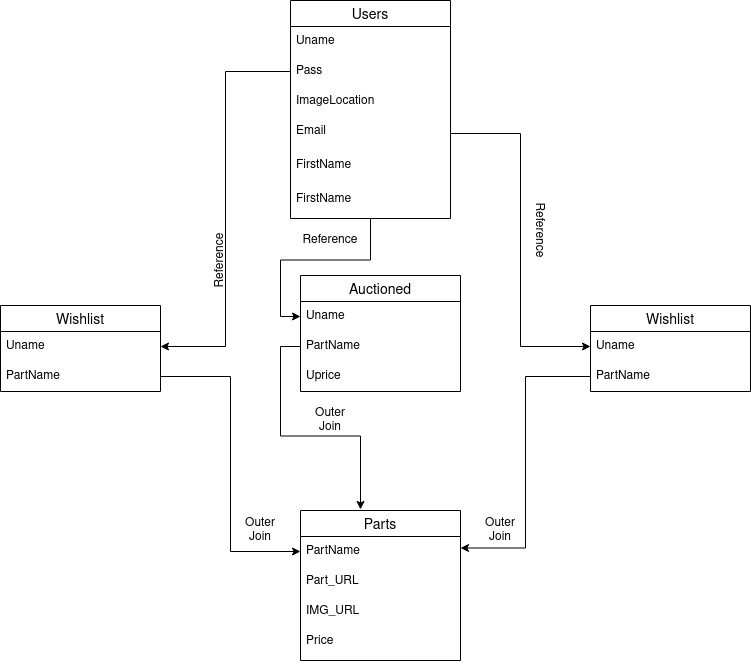

The diagram above was exported from draw.io. Its source (the exported page's mxGraphModel, read from the mxfile embedded in the PNG):
<mxGraphModel dx="1422" dy="699" grid="1" gridSize="10" guides="1" tooltips="1" connect="1" arrows="1" fold="1" page="1" pageScale="1" pageWidth="850" pageHeight="1100" math="0" shadow="0" extFonts="Permanent Marker^https://fonts.googleapis.com/css?family=Permanent+Marker">
  <root>
    <mxCell id="0" />
    <mxCell id="1" parent="0" />
    <mxCell id="vzDoGAbwXqG54mkpN-zP-42" style="edgeStyle=orthogonalEdgeStyle;rounded=0;orthogonalLoop=1;jettySize=auto;html=1;exitX=0.5;exitY=1;exitDx=0;exitDy=0;entryX=0;entryY=0.5;entryDx=0;entryDy=0;" parent="1" source="vzDoGAbwXqG54mkpN-zP-16" target="vzDoGAbwXqG54mkpN-zP-24" edge="1">
      <mxGeometry relative="1" as="geometry" />
    </mxCell>
    <mxCell id="vzDoGAbwXqG54mkpN-zP-32" value="Wishlist" style="swimlane;fontStyle=0;childLayout=stackLayout;horizontal=1;startSize=26;horizontalStack=0;resizeParent=1;resizeParentMax=0;resizeLast=0;collapsible=1;marginBottom=0;align=center;fontSize=14;" parent="1" vertex="1">
      <mxGeometry x="30" y="315" width="160" height="86" as="geometry" />
    </mxCell>
    <mxCell id="vzDoGAbwXqG54mkpN-zP-33" value="Uname" style="text;strokeColor=none;fillColor=none;spacingLeft=4;spacingRight=4;overflow=hidden;rotatable=0;points=[[0,0.5],[1,0.5]];portConstraint=eastwest;fontSize=12;" parent="vzDoGAbwXqG54mkpN-zP-32" vertex="1">
      <mxGeometry y="26" width="160" height="30" as="geometry" />
    </mxCell>
    <mxCell id="vzDoGAbwXqG54mkpN-zP-34" value="PartName" style="text;strokeColor=none;fillColor=none;spacingLeft=4;spacingRight=4;overflow=hidden;rotatable=0;points=[[0,0.5],[1,0.5]];portConstraint=eastwest;fontSize=12;" parent="vzDoGAbwXqG54mkpN-zP-32" vertex="1">
      <mxGeometry y="56" width="160" height="30" as="geometry" />
    </mxCell>
    <mxCell id="vzDoGAbwXqG54mkpN-zP-28" value="Wishlist" style="swimlane;fontStyle=0;childLayout=stackLayout;horizontal=1;startSize=26;horizontalStack=0;resizeParent=1;resizeParentMax=0;resizeLast=0;collapsible=1;marginBottom=0;align=center;fontSize=14;" parent="1" vertex="1">
      <mxGeometry x="620" y="315" width="160" height="86" as="geometry" />
    </mxCell>
    <mxCell id="vzDoGAbwXqG54mkpN-zP-29" value="Uname" style="text;strokeColor=none;fillColor=none;spacingLeft=4;spacingRight=4;overflow=hidden;rotatable=0;points=[[0,0.5],[1,0.5]];portConstraint=eastwest;fontSize=12;" parent="vzDoGAbwXqG54mkpN-zP-28" vertex="1">
      <mxGeometry y="26" width="160" height="30" as="geometry" />
    </mxCell>
    <mxCell id="vzDoGAbwXqG54mkpN-zP-30" value="PartName" style="text;strokeColor=none;fillColor=none;spacingLeft=4;spacingRight=4;overflow=hidden;rotatable=0;points=[[0,0.5],[1,0.5]];portConstraint=eastwest;fontSize=12;" parent="vzDoGAbwXqG54mkpN-zP-28" vertex="1">
      <mxGeometry y="56" width="160" height="30" as="geometry" />
    </mxCell>
    <mxCell id="vzDoGAbwXqG54mkpN-zP-23" value="Auctioned" style="swimlane;fontStyle=0;childLayout=stackLayout;horizontal=1;startSize=26;horizontalStack=0;resizeParent=1;resizeParentMax=0;resizeLast=0;collapsible=1;marginBottom=0;align=center;fontSize=14;" parent="1" vertex="1">
      <mxGeometry x="330" y="285" width="160" height="116" as="geometry" />
    </mxCell>
    <mxCell id="vzDoGAbwXqG54mkpN-zP-24" value="Uname" style="text;strokeColor=none;fillColor=none;spacingLeft=4;spacingRight=4;overflow=hidden;rotatable=0;points=[[0,0.5],[1,0.5]];portConstraint=eastwest;fontSize=12;" parent="vzDoGAbwXqG54mkpN-zP-23" vertex="1">
      <mxGeometry y="26" width="160" height="30" as="geometry" />
    </mxCell>
    <mxCell id="vzDoGAbwXqG54mkpN-zP-25" value="PartName" style="text;strokeColor=none;fillColor=none;spacingLeft=4;spacingRight=4;overflow=hidden;rotatable=0;points=[[0,0.5],[1,0.5]];portConstraint=eastwest;fontSize=12;" parent="vzDoGAbwXqG54mkpN-zP-23" vertex="1">
      <mxGeometry y="56" width="160" height="30" as="geometry" />
    </mxCell>
    <mxCell id="vzDoGAbwXqG54mkpN-zP-26" value="Uprice" style="text;strokeColor=none;fillColor=none;spacingLeft=4;spacingRight=4;overflow=hidden;rotatable=0;points=[[0,0.5],[1,0.5]];portConstraint=eastwest;fontSize=12;" parent="vzDoGAbwXqG54mkpN-zP-23" vertex="1">
      <mxGeometry y="86" width="160" height="30" as="geometry" />
    </mxCell>
    <mxCell id="vzDoGAbwXqG54mkpN-zP-35" value="Parts" style="swimlane;fontStyle=0;childLayout=stackLayout;horizontal=1;startSize=26;horizontalStack=0;resizeParent=1;resizeParentMax=0;resizeLast=0;collapsible=1;marginBottom=0;align=center;fontSize=14;" parent="1" vertex="1">
      <mxGeometry x="330" y="520" width="160" height="150" as="geometry" />
    </mxCell>
    <mxCell id="vzDoGAbwXqG54mkpN-zP-36" value="PartName" style="text;strokeColor=none;fillColor=none;spacingLeft=4;spacingRight=4;overflow=hidden;rotatable=0;points=[[0,0.5],[1,0.5]];portConstraint=eastwest;fontSize=12;" parent="vzDoGAbwXqG54mkpN-zP-35" vertex="1">
      <mxGeometry y="26" width="160" height="30" as="geometry" />
    </mxCell>
    <mxCell id="vzDoGAbwXqG54mkpN-zP-37" value="Part_URL" style="text;strokeColor=none;fillColor=none;spacingLeft=4;spacingRight=4;overflow=hidden;rotatable=0;points=[[0,0.5],[1,0.5]];portConstraint=eastwest;fontSize=12;" parent="vzDoGAbwXqG54mkpN-zP-35" vertex="1">
      <mxGeometry y="56" width="160" height="30" as="geometry" />
    </mxCell>
    <mxCell id="vzDoGAbwXqG54mkpN-zP-38" value="IMG_URL" style="text;strokeColor=none;fillColor=none;spacingLeft=4;spacingRight=4;overflow=hidden;rotatable=0;points=[[0,0.5],[1,0.5]];portConstraint=eastwest;fontSize=12;" parent="vzDoGAbwXqG54mkpN-zP-35" vertex="1">
      <mxGeometry y="86" width="160" height="30" as="geometry" />
    </mxCell>
    <mxCell id="vzDoGAbwXqG54mkpN-zP-39" value="Price" style="text;strokeColor=none;fillColor=none;spacingLeft=4;spacingRight=4;overflow=hidden;rotatable=0;points=[[0,0.5],[1,0.5]];portConstraint=eastwest;fontSize=12;" parent="vzDoGAbwXqG54mkpN-zP-35" vertex="1">
      <mxGeometry y="116" width="160" height="34" as="geometry" />
    </mxCell>
    <mxCell id="vzDoGAbwXqG54mkpN-zP-40" style="edgeStyle=orthogonalEdgeStyle;rounded=0;orthogonalLoop=1;jettySize=auto;html=1;entryX=0;entryY=0.5;entryDx=0;entryDy=0;" parent="1" source="vzDoGAbwXqG54mkpN-zP-19" target="vzDoGAbwXqG54mkpN-zP-29" edge="1">
      <mxGeometry relative="1" as="geometry" />
    </mxCell>
    <mxCell id="vzDoGAbwXqG54mkpN-zP-41" style="edgeStyle=orthogonalEdgeStyle;rounded=0;orthogonalLoop=1;jettySize=auto;html=1;entryX=1;entryY=0.5;entryDx=0;entryDy=0;" parent="1" source="vzDoGAbwXqG54mkpN-zP-18" target="vzDoGAbwXqG54mkpN-zP-33" edge="1">
      <mxGeometry relative="1" as="geometry" />
    </mxCell>
    <mxCell id="vzDoGAbwXqG54mkpN-zP-43" style="edgeStyle=orthogonalEdgeStyle;rounded=0;orthogonalLoop=1;jettySize=auto;html=1;entryX=0;entryY=0.5;entryDx=0;entryDy=0;" parent="1" source="vzDoGAbwXqG54mkpN-zP-34" target="vzDoGAbwXqG54mkpN-zP-36" edge="1">
      <mxGeometry relative="1" as="geometry" />
    </mxCell>
    <mxCell id="vzDoGAbwXqG54mkpN-zP-44" style="edgeStyle=orthogonalEdgeStyle;rounded=0;orthogonalLoop=1;jettySize=auto;html=1;entryX=1;entryY=0.25;entryDx=0;entryDy=0;" parent="1" source="vzDoGAbwXqG54mkpN-zP-30" target="vzDoGAbwXqG54mkpN-zP-35" edge="1">
      <mxGeometry relative="1" as="geometry" />
    </mxCell>
    <mxCell id="vzDoGAbwXqG54mkpN-zP-45" value="Reference" style="text;html=1;strokeColor=none;fillColor=none;align=center;verticalAlign=middle;whiteSpace=wrap;rounded=0;rotation=90;" parent="1" vertex="1">
      <mxGeometry x="550" y="230" width="40" height="20" as="geometry" />
    </mxCell>
    <mxCell id="vzDoGAbwXqG54mkpN-zP-46" value="Reference" style="text;html=1;strokeColor=none;fillColor=none;align=center;verticalAlign=middle;whiteSpace=wrap;rounded=0;rotation=0;" parent="1" vertex="1">
      <mxGeometry x="340" y="240" width="40" height="20" as="geometry" />
    </mxCell>
    <mxCell id="vzDoGAbwXqG54mkpN-zP-47" value="Reference" style="text;html=1;strokeColor=none;fillColor=none;align=center;verticalAlign=middle;whiteSpace=wrap;rounded=0;rotation=270;" parent="1" vertex="1">
      <mxGeometry x="230" y="260" width="40" height="20" as="geometry" />
    </mxCell>
    <mxCell id="vzDoGAbwXqG54mkpN-zP-49" style="edgeStyle=orthogonalEdgeStyle;rounded=0;orthogonalLoop=1;jettySize=auto;html=1;entryX=0.375;entryY=-0.007;entryDx=0;entryDy=0;entryPerimeter=0;" parent="1" source="vzDoGAbwXqG54mkpN-zP-25" target="vzDoGAbwXqG54mkpN-zP-35" edge="1">
      <mxGeometry relative="1" as="geometry" />
    </mxCell>
    <mxCell id="vzDoGAbwXqG54mkpN-zP-50" value="Outer Join" style="text;html=1;strokeColor=none;fillColor=none;align=center;verticalAlign=middle;whiteSpace=wrap;rounded=0;rotation=0;" parent="1" vertex="1">
      <mxGeometry x="510" y="530" width="40" height="20" as="geometry" />
    </mxCell>
    <mxCell id="vzDoGAbwXqG54mkpN-zP-51" value="Outer Join" style="text;html=1;strokeColor=none;fillColor=none;align=center;verticalAlign=middle;whiteSpace=wrap;rounded=0;rotation=0;" parent="1" vertex="1">
      <mxGeometry x="340" y="420" width="40" height="20" as="geometry" />
    </mxCell>
    <mxCell id="vzDoGAbwXqG54mkpN-zP-52" value="Outer Join" style="text;html=1;strokeColor=none;fillColor=none;align=center;verticalAlign=middle;whiteSpace=wrap;rounded=0;rotation=0;" parent="1" vertex="1">
      <mxGeometry x="270" y="530" width="40" height="20" as="geometry" />
    </mxCell>
    <mxCell id="vzDoGAbwXqG54mkpN-zP-16" value="Users" style="swimlane;fontStyle=0;childLayout=stackLayout;horizontal=1;startSize=26;horizontalStack=0;resizeParent=1;resizeParentMax=0;resizeLast=0;collapsible=1;marginBottom=0;align=center;fontSize=14;" parent="1" vertex="1">
      <mxGeometry x="320" y="10" width="160" height="218" as="geometry" />
    </mxCell>
    <mxCell id="vzDoGAbwXqG54mkpN-zP-17" value="Uname" style="text;strokeColor=none;fillColor=none;spacingLeft=4;spacingRight=4;overflow=hidden;rotatable=0;points=[[0,0.5],[1,0.5]];portConstraint=eastwest;fontSize=12;" parent="vzDoGAbwXqG54mkpN-zP-16" vertex="1">
      <mxGeometry y="26" width="160" height="30" as="geometry" />
    </mxCell>
    <mxCell id="vzDoGAbwXqG54mkpN-zP-18" value="Pass" style="text;strokeColor=none;fillColor=none;spacingLeft=4;spacingRight=4;overflow=hidden;rotatable=0;points=[[0,0.5],[1,0.5]];portConstraint=eastwest;fontSize=12;" parent="vzDoGAbwXqG54mkpN-zP-16" vertex="1">
      <mxGeometry y="56" width="160" height="30" as="geometry" />
    </mxCell>
    <mxCell id="vzDoGAbwXqG54mkpN-zP-22" value="ImageLocation" style="text;strokeColor=none;fillColor=none;spacingLeft=4;spacingRight=4;overflow=hidden;rotatable=0;points=[[0,0.5],[1,0.5]];portConstraint=eastwest;fontSize=12;" parent="vzDoGAbwXqG54mkpN-zP-16" vertex="1">
      <mxGeometry y="86" width="160" height="30" as="geometry" />
    </mxCell>
    <mxCell id="vzDoGAbwXqG54mkpN-zP-19" value="Email" style="text;strokeColor=none;fillColor=none;spacingLeft=4;spacingRight=4;overflow=hidden;rotatable=0;points=[[0,0.5],[1,0.5]];portConstraint=eastwest;fontSize=12;" parent="vzDoGAbwXqG54mkpN-zP-16" vertex="1">
      <mxGeometry y="116" width="160" height="34" as="geometry" />
    </mxCell>
    <mxCell id="BjROrOyUxMl-BFwD8t9h-1" value="FirstName" style="text;strokeColor=none;fillColor=none;spacingLeft=4;spacingRight=4;overflow=hidden;rotatable=0;points=[[0,0.5],[1,0.5]];portConstraint=eastwest;fontSize=12;" vertex="1" parent="vzDoGAbwXqG54mkpN-zP-16">
      <mxGeometry y="150" width="160" height="34" as="geometry" />
    </mxCell>
    <mxCell id="BjROrOyUxMl-BFwD8t9h-2" value="FirstName" style="text;strokeColor=none;fillColor=none;spacingLeft=4;spacingRight=4;overflow=hidden;rotatable=0;points=[[0,0.5],[1,0.5]];portConstraint=eastwest;fontSize=12;" vertex="1" parent="vzDoGAbwXqG54mkpN-zP-16">
      <mxGeometry y="184" width="160" height="34" as="geometry" />
    </mxCell>
  </root>
</mxGraphModel>